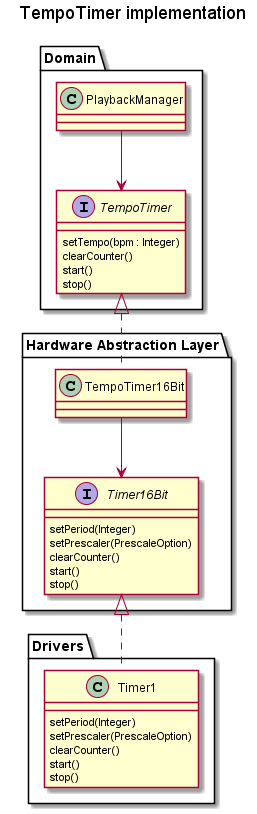

The diagram above was rendered by PlantUML. Its source (embedded in the PNG):
@startuml

skinparam linetype ortho

title TempoTimer implementation



Package "Domain"
{
	class PlaybackManager
	{

	}

	interface TempoTimer
	{
		setTempo(bpm : Integer)
		clearCounter()
		start()
		stop()
	}
}

Package "Hardware Abstraction Layer"
{
	class TempoTimer16Bit
	{

	}

	interface Timer16Bit
	{
		setPeriod(Integer)
		setPrescaler(PrescaleOption)
		clearCounter()
		start()
		stop()
	}
}

Package "Drivers"
{
	class Timer1
	{
		setPeriod(Integer)
		setPrescaler(PrescaleOption)
		clearCounter()
		start()
		stop()
	}
}



PlaybackManager --> TempoTimer
TempoTimer <|.. TempoTimer16Bit
TempoTimer16Bit --> Timer16Bit
Timer16Bit <|.. Timer1

@enduml